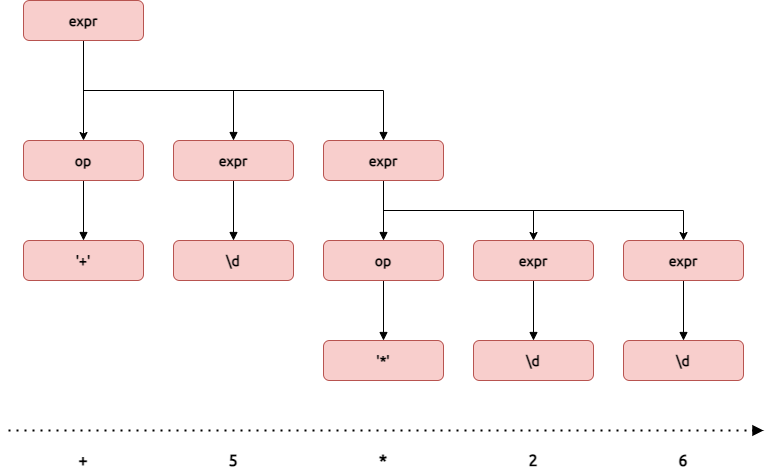

The diagram above was exported from draw.io. Its source (the exported page's mxGraphModel, read from the mxfile embedded in the PNG):
<mxGraphModel dx="5778" dy="2308" grid="1" gridSize="10" guides="1" tooltips="1" connect="1" arrows="1" fold="1" page="1" pageScale="1" pageWidth="827" pageHeight="1169" math="0" shadow="0">
  <root>
    <mxCell id="0" />
    <mxCell id="1" parent="0" />
    <mxCell id="2" style="edgeStyle=orthogonalEdgeStyle;rounded=0;sketch=0;orthogonalLoop=1;jettySize=auto;html=1;exitX=0.5;exitY=1;exitDx=0;exitDy=0;shadow=0;labelBackgroundColor=none;fontFamily=Ubuntu;fontSize=14;fontSource=https%3A%2F%2Ffonts.googleapis.com%2Fcss%3Ffamily%3DUbuntu;entryX=0.5;entryY=0;entryDx=0;entryDy=0;fontStyle=1" edge="1" source="5" target="17" parent="1">
      <mxGeometry relative="1" as="geometry">
        <mxPoint x="-1315" y="80" as="targetPoint" />
      </mxGeometry>
    </mxCell>
    <mxCell id="3" style="edgeStyle=orthogonalEdgeStyle;rounded=0;sketch=0;orthogonalLoop=1;jettySize=auto;html=1;exitX=0.5;exitY=1;exitDx=0;exitDy=0;entryX=0.5;entryY=0;entryDx=0;entryDy=0;shadow=0;labelBackgroundColor=none;fontFamily=Ubuntu Mono;fontSource=https%3A%2F%2Ffonts.googleapis.com%2Fcss%3Ffamily%3DUbuntu%2BMono;fontSize=14;endArrow=block;endFill=1;fontStyle=1" edge="1" source="5" target="11" parent="1">
      <mxGeometry relative="1" as="geometry">
        <Array as="points">
          <mxPoint x="-1315" y="130" />
          <mxPoint x="-1165" y="130" />
        </Array>
      </mxGeometry>
    </mxCell>
    <mxCell id="4" style="edgeStyle=orthogonalEdgeStyle;rounded=0;sketch=0;orthogonalLoop=1;jettySize=auto;html=1;exitX=0.5;exitY=1;exitDx=0;exitDy=0;entryX=0.5;entryY=0;entryDx=0;entryDy=0;shadow=0;labelBackgroundColor=none;fontFamily=Ubuntu Mono;fontSource=https%3A%2F%2Ffonts.googleapis.com%2Fcss%3Ffamily%3DUbuntu%2BMono;fontSize=14;endArrow=block;endFill=1;fontStyle=1" edge="1" source="5" target="15" parent="1">
      <mxGeometry relative="1" as="geometry">
        <Array as="points">
          <mxPoint x="-1315" y="130" />
          <mxPoint x="-1015" y="130" />
        </Array>
      </mxGeometry>
    </mxCell>
    <mxCell id="5" value="&lt;span style=&quot;font-size: 14px;&quot;&gt;expr&lt;/span&gt;" style="rounded=1;whiteSpace=wrap;html=1;fontSize=14;glass=0;strokeWidth=1;shadow=0;fontFamily=Ubuntu;labelBackgroundColor=none;sketch=0;fillColor=#f8cecc;strokeColor=#b85450;fontSource=https%3A%2F%2Ffonts.googleapis.com%2Fcss%3Ffamily%3DUbuntu;fontStyle=1" vertex="1" parent="1">
      <mxGeometry x="-1375" y="40" width="120" height="40" as="geometry" />
    </mxCell>
    <mxCell id="6" value="+" style="text;html=1;strokeColor=none;fillColor=none;align=center;verticalAlign=middle;whiteSpace=wrap;rounded=0;shadow=0;labelBackgroundColor=none;fontFamily=Ubuntu Mono;fontSize=18;fontSource=https%3A%2F%2Ffonts.googleapis.com%2Fcss%3Ffamily%3DUbuntu%2BMono;fontStyle=1;sketch=0;" vertex="1" parent="1">
      <mxGeometry x="-1335" y="490" width="40" height="20" as="geometry" />
    </mxCell>
    <mxCell id="7" value="5" style="text;html=1;strokeColor=none;fillColor=none;align=center;verticalAlign=middle;whiteSpace=wrap;rounded=0;shadow=0;labelBackgroundColor=none;fontFamily=Ubuntu Mono;fontSize=18;fontSource=https%3A%2F%2Ffonts.googleapis.com%2Fcss%3Ffamily%3DUbuntu%2BMono;fontStyle=1;sketch=0;" vertex="1" parent="1">
      <mxGeometry x="-1185" y="490" width="40" height="20" as="geometry" />
    </mxCell>
    <mxCell id="8" value="*" style="text;html=1;strokeColor=none;fillColor=none;align=center;verticalAlign=middle;whiteSpace=wrap;rounded=0;shadow=0;labelBackgroundColor=none;fontFamily=Ubuntu Mono;fontSize=18;fontSource=https%3A%2F%2Ffonts.googleapis.com%2Fcss%3Ffamily%3DUbuntu%2BMono;fontStyle=1;sketch=0;" vertex="1" parent="1">
      <mxGeometry x="-1035" y="490" width="40" height="20" as="geometry" />
    </mxCell>
    <mxCell id="9" value="" style="endArrow=block;dashed=1;html=1;dashPattern=1 3;strokeWidth=2;shadow=0;labelBackgroundColor=none;fontFamily=Ubuntu;fontSource=https%3A%2F%2Ffonts.googleapis.com%2Fcss%3Ffamily%3DUbuntu;fontSize=14;endFill=1;sketch=0;" edge="1" parent="1">
      <mxGeometry width="50" height="50" relative="1" as="geometry">
        <mxPoint x="-1390" y="470" as="sourcePoint" />
        <mxPoint x="-635" y="470" as="targetPoint" />
      </mxGeometry>
    </mxCell>
    <mxCell id="10" style="edgeStyle=orthogonalEdgeStyle;rounded=0;sketch=0;orthogonalLoop=1;jettySize=auto;html=1;exitX=0.5;exitY=1;exitDx=0;exitDy=0;entryX=0.5;entryY=0;entryDx=0;entryDy=0;shadow=0;labelBackgroundColor=none;fontFamily=Ubuntu Mono;fontSource=https%3A%2F%2Ffonts.googleapis.com%2Fcss%3Ffamily%3DUbuntu%2BMono;fontSize=14;endArrow=block;endFill=1;fontStyle=1" edge="1" source="11" target="19" parent="1">
      <mxGeometry relative="1" as="geometry" />
    </mxCell>
    <mxCell id="11" value="&lt;span style=&quot;font-size: 14px;&quot;&gt;expr&lt;/span&gt;" style="rounded=1;whiteSpace=wrap;html=1;fontSize=14;glass=0;strokeWidth=1;shadow=0;fontFamily=Ubuntu;labelBackgroundColor=none;sketch=0;fillColor=#f8cecc;strokeColor=#b85450;fontSource=https%3A%2F%2Ffonts.googleapis.com%2Fcss%3Ffamily%3DUbuntu;fontStyle=1" vertex="1" parent="1">
      <mxGeometry x="-1225" y="180" width="120" height="40" as="geometry" />
    </mxCell>
    <mxCell id="12" style="edgeStyle=orthogonalEdgeStyle;rounded=0;sketch=0;orthogonalLoop=1;jettySize=auto;html=1;exitX=0.5;exitY=1;exitDx=0;exitDy=0;entryX=0.5;entryY=0;entryDx=0;entryDy=0;shadow=0;labelBackgroundColor=none;fontFamily=Ubuntu Mono;fontSource=https%3A%2F%2Ffonts.googleapis.com%2Fcss%3Ffamily%3DUbuntu%2BMono;fontSize=14;endArrow=block;endFill=1;fontStyle=1" edge="1" source="15" target="25" parent="1">
      <mxGeometry relative="1" as="geometry">
        <mxPoint x="-1015" y="280" as="targetPoint" />
      </mxGeometry>
    </mxCell>
    <mxCell id="13" style="edgeStyle=orthogonalEdgeStyle;rounded=0;orthogonalLoop=1;jettySize=auto;html=1;exitX=0.5;exitY=1;exitDx=0;exitDy=0;entryX=0.5;entryY=0;entryDx=0;entryDy=0;fontSize=14;sketch=0;" edge="1" source="15" target="21" parent="1">
      <mxGeometry relative="1" as="geometry" />
    </mxCell>
    <mxCell id="14" style="edgeStyle=orthogonalEdgeStyle;rounded=0;orthogonalLoop=1;jettySize=auto;html=1;exitX=0.5;exitY=1;exitDx=0;exitDy=0;entryX=0.5;entryY=0;entryDx=0;entryDy=0;fontSize=14;sketch=0;" edge="1" source="15" target="23" parent="1">
      <mxGeometry relative="1" as="geometry" />
    </mxCell>
    <mxCell id="15" value="&lt;span style=&quot;font-size: 14px;&quot;&gt;expr&lt;/span&gt;" style="rounded=1;whiteSpace=wrap;html=1;fontSize=14;glass=0;strokeWidth=1;shadow=0;fontFamily=Ubuntu;labelBackgroundColor=none;sketch=0;fillColor=#f8cecc;strokeColor=#b85450;fontSource=https%3A%2F%2Ffonts.googleapis.com%2Fcss%3Ffamily%3DUbuntu;fontStyle=1" vertex="1" parent="1">
      <mxGeometry x="-1075" y="180" width="120" height="40" as="geometry" />
    </mxCell>
    <mxCell id="16" style="edgeStyle=orthogonalEdgeStyle;rounded=0;sketch=0;orthogonalLoop=1;jettySize=auto;html=1;exitX=0.5;exitY=1;exitDx=0;exitDy=0;entryX=0.5;entryY=0;entryDx=0;entryDy=0;shadow=0;labelBackgroundColor=none;fontFamily=Ubuntu Mono;fontSource=https%3A%2F%2Ffonts.googleapis.com%2Fcss%3Ffamily%3DUbuntu%2BMono;fontSize=14;endArrow=block;endFill=1;fontStyle=1" edge="1" source="17" target="18" parent="1">
      <mxGeometry relative="1" as="geometry" />
    </mxCell>
    <mxCell id="17" value="&lt;span style=&quot;font-size: 14px;&quot;&gt;op&lt;/span&gt;" style="rounded=1;whiteSpace=wrap;html=1;fontSize=14;glass=0;strokeWidth=1;shadow=0;fontFamily=Ubuntu;labelBackgroundColor=none;sketch=0;fillColor=#f8cecc;strokeColor=#b85450;fontSource=https%3A%2F%2Ffonts.googleapis.com%2Fcss%3Ffamily%3DUbuntu;fontStyle=1" vertex="1" parent="1">
      <mxGeometry x="-1375" y="180" width="120" height="40" as="geometry" />
    </mxCell>
    <mxCell id="18" value="&lt;span style=&quot;font-size: 14px;&quot;&gt;'+'&lt;/span&gt;" style="rounded=1;whiteSpace=wrap;html=1;fontSize=14;glass=0;strokeWidth=1;shadow=0;fontFamily=Ubuntu;labelBackgroundColor=none;sketch=0;fillColor=#f8cecc;strokeColor=#b85450;fontSource=https%3A%2F%2Ffonts.googleapis.com%2Fcss%3Ffamily%3DUbuntu;fontStyle=1" vertex="1" parent="1">
      <mxGeometry x="-1375" y="280" width="120" height="40" as="geometry" />
    </mxCell>
    <mxCell id="19" value="&lt;span style=&quot;font-size: 14px;&quot;&gt;\d&lt;/span&gt;" style="rounded=1;whiteSpace=wrap;html=1;fontSize=14;glass=0;strokeWidth=1;shadow=0;fontFamily=Ubuntu;labelBackgroundColor=none;sketch=0;fillColor=#f8cecc;strokeColor=#b85450;fontSource=https%3A%2F%2Ffonts.googleapis.com%2Fcss%3Ffamily%3DUbuntu;fontStyle=1" vertex="1" parent="1">
      <mxGeometry x="-1225" y="280" width="120" height="40" as="geometry" />
    </mxCell>
    <mxCell id="20" style="edgeStyle=orthogonalEdgeStyle;rounded=0;sketch=0;orthogonalLoop=1;jettySize=auto;html=1;exitX=0.5;exitY=1;exitDx=0;exitDy=0;entryX=0.5;entryY=0;entryDx=0;entryDy=0;shadow=0;labelBackgroundColor=none;fontFamily=Ubuntu Mono;fontSource=https%3A%2F%2Ffonts.googleapis.com%2Fcss%3Ffamily%3DUbuntu%2BMono;fontSize=14;endArrow=block;endFill=1;fontStyle=1" edge="1" source="21" target="27" parent="1">
      <mxGeometry relative="1" as="geometry" />
    </mxCell>
    <mxCell id="21" value="&lt;span style=&quot;font-size: 14px;&quot;&gt;expr&lt;/span&gt;" style="rounded=1;whiteSpace=wrap;html=1;fontSize=14;glass=0;strokeWidth=1;shadow=0;fontFamily=Ubuntu;labelBackgroundColor=none;sketch=0;fillColor=#f8cecc;strokeColor=#b85450;fontSource=https%3A%2F%2Ffonts.googleapis.com%2Fcss%3Ffamily%3DUbuntu;fontStyle=1" vertex="1" parent="1">
      <mxGeometry x="-925" y="280" width="120" height="40" as="geometry" />
    </mxCell>
    <mxCell id="22" style="edgeStyle=orthogonalEdgeStyle;rounded=0;sketch=0;orthogonalLoop=1;jettySize=auto;html=1;exitX=0.5;exitY=1;exitDx=0;exitDy=0;entryX=0.5;entryY=0;entryDx=0;entryDy=0;shadow=0;labelBackgroundColor=none;fontFamily=Ubuntu Mono;fontSource=https%3A%2F%2Ffonts.googleapis.com%2Fcss%3Ffamily%3DUbuntu%2BMono;fontSize=14;endArrow=block;endFill=1;fontStyle=1" edge="1" source="23" target="28" parent="1">
      <mxGeometry relative="1" as="geometry" />
    </mxCell>
    <mxCell id="23" value="&lt;span style=&quot;font-size: 14px;&quot;&gt;expr&lt;/span&gt;" style="rounded=1;whiteSpace=wrap;html=1;fontSize=14;glass=0;strokeWidth=1;shadow=0;fontFamily=Ubuntu;labelBackgroundColor=none;sketch=0;fillColor=#f8cecc;strokeColor=#b85450;fontSource=https%3A%2F%2Ffonts.googleapis.com%2Fcss%3Ffamily%3DUbuntu;fontStyle=1" vertex="1" parent="1">
      <mxGeometry x="-775" y="280" width="120" height="40" as="geometry" />
    </mxCell>
    <mxCell id="24" style="edgeStyle=orthogonalEdgeStyle;rounded=0;sketch=0;orthogonalLoop=1;jettySize=auto;html=1;exitX=0.5;exitY=1;exitDx=0;exitDy=0;entryX=0.5;entryY=0;entryDx=0;entryDy=0;shadow=0;labelBackgroundColor=none;fontFamily=Ubuntu Mono;fontSource=https%3A%2F%2Ffonts.googleapis.com%2Fcss%3Ffamily%3DUbuntu%2BMono;fontSize=14;endArrow=block;endFill=1;fontStyle=1" edge="1" source="25" target="26" parent="1">
      <mxGeometry relative="1" as="geometry" />
    </mxCell>
    <mxCell id="25" value="&lt;span style=&quot;font-size: 14px;&quot;&gt;op&lt;/span&gt;" style="rounded=1;whiteSpace=wrap;html=1;fontSize=14;glass=0;strokeWidth=1;shadow=0;fontFamily=Ubuntu;labelBackgroundColor=none;sketch=0;fillColor=#f8cecc;strokeColor=#b85450;fontSource=https%3A%2F%2Ffonts.googleapis.com%2Fcss%3Ffamily%3DUbuntu;fontStyle=1" vertex="1" parent="1">
      <mxGeometry x="-1075" y="280" width="120" height="40" as="geometry" />
    </mxCell>
    <mxCell id="26" value="&lt;span style=&quot;font-size: 14px;&quot;&gt;'*'&lt;/span&gt;" style="rounded=1;whiteSpace=wrap;html=1;fontSize=14;glass=0;strokeWidth=1;shadow=0;fontFamily=Ubuntu;labelBackgroundColor=none;sketch=0;fillColor=#f8cecc;strokeColor=#b85450;fontSource=https%3A%2F%2Ffonts.googleapis.com%2Fcss%3Ffamily%3DUbuntu;fontStyle=1" vertex="1" parent="1">
      <mxGeometry x="-1075" y="380" width="120" height="40" as="geometry" />
    </mxCell>
    <mxCell id="27" value="&lt;span style=&quot;font-size: 14px;&quot;&gt;\d&lt;/span&gt;" style="rounded=1;whiteSpace=wrap;html=1;fontSize=14;glass=0;strokeWidth=1;shadow=0;fontFamily=Ubuntu;labelBackgroundColor=none;sketch=0;fillColor=#f8cecc;strokeColor=#b85450;fontSource=https%3A%2F%2Ffonts.googleapis.com%2Fcss%3Ffamily%3DUbuntu;fontStyle=1" vertex="1" parent="1">
      <mxGeometry x="-925" y="380" width="120" height="40" as="geometry" />
    </mxCell>
    <mxCell id="28" value="&lt;span style=&quot;font-size: 14px;&quot;&gt;\d&lt;/span&gt;" style="rounded=1;whiteSpace=wrap;html=1;fontSize=14;glass=0;strokeWidth=1;shadow=0;fontFamily=Ubuntu;labelBackgroundColor=none;sketch=0;fillColor=#f8cecc;strokeColor=#b85450;fontSource=https%3A%2F%2Ffonts.googleapis.com%2Fcss%3Ffamily%3DUbuntu;fontStyle=1" vertex="1" parent="1">
      <mxGeometry x="-775" y="380" width="120" height="40" as="geometry" />
    </mxCell>
    <mxCell id="29" value="2" style="text;html=1;strokeColor=none;fillColor=none;align=center;verticalAlign=middle;whiteSpace=wrap;rounded=0;shadow=0;labelBackgroundColor=none;fontFamily=Ubuntu Mono;fontSize=18;fontSource=https%3A%2F%2Ffonts.googleapis.com%2Fcss%3Ffamily%3DUbuntu%2BMono;fontStyle=1;sketch=0;" vertex="1" parent="1">
      <mxGeometry x="-885" y="490" width="40" height="20" as="geometry" />
    </mxCell>
    <mxCell id="30" value="6" style="text;html=1;strokeColor=none;fillColor=none;align=center;verticalAlign=middle;whiteSpace=wrap;rounded=0;shadow=0;labelBackgroundColor=none;fontFamily=Ubuntu Mono;fontSize=18;fontSource=https%3A%2F%2Ffonts.googleapis.com%2Fcss%3Ffamily%3DUbuntu%2BMono;fontStyle=1;sketch=0;" vertex="1" parent="1">
      <mxGeometry x="-735" y="490" width="40" height="20" as="geometry" />
    </mxCell>
  </root>
</mxGraphModel>